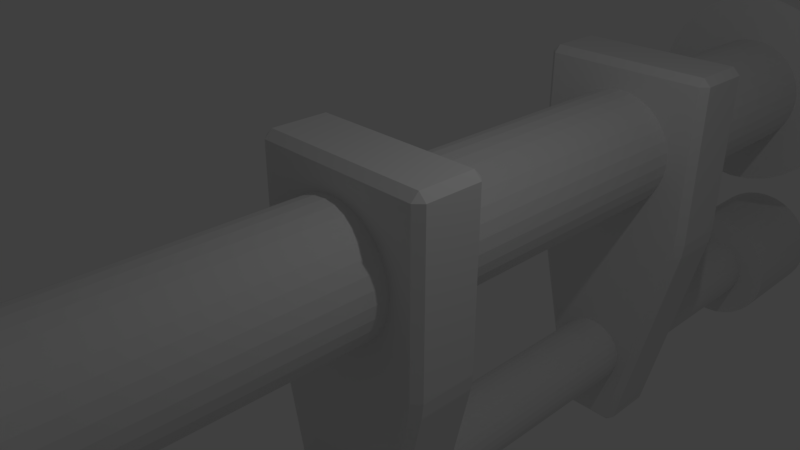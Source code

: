 # Source: BigPipes1.blend  (saved by Blender 2.78.0; exported with 4.5.12 LTS)
import bpy
from mathutils import Matrix  # noqa: F401  (used for matrix-valued properties, if any)

bpy.ops.wm.read_factory_settings(use_empty=True)
scene = bpy.context.scene
scene.name = 'Scene'

# ---- collections
col_collection_1 = bpy.data.collections.new('Collection 1'); scene.collection.children.link(col_collection_1)

# ---- materials (node trees are filled in below, after node groups)
mat_chrome = bpy.data.materials.new('chrome')
mat_chrome.alpha_threshold = 0.0
mat_chrome.use_transparent_shadow = False
mat_chrome.roughness = 0.5
mat_chrome.line_color = (0.0, 0.0, 0.0, 1.0)
mat_dark_metal = bpy.data.materials.new('dark_metal')
mat_dark_metal.alpha_threshold = 0.0
mat_dark_metal.use_transparent_shadow = False
mat_dark_metal.roughness = 0.5
mat_concrete = bpy.data.materials.new('concrete')
mat_concrete.alpha_threshold = 0.0
mat_concrete.use_transparent_shadow = False
mat_concrete.roughness = 0.5

# ---- material node trees

# ---- world
world_world = bpy.data.worlds.new('World'); scene.world = world_world
world_world.color = (0.05088, 0.05088, 0.05088)
world_world.use_sun_shadow = False
world_world.sun_shadow_jitter_overblur = 0.0
world_world.cycles.sampling_method = 'MANUAL'

# ---- cameras
cam_camera = bpy.data.cameras.new('Camera')
cam_camera.clip_end = 100.0
cam_camera.lens = 35.0
cam_camera.sensor_width = 32.0
cam_camera.sensor_height = 18.0
cam_camera.ortho_scale = 7.314
cam_camera.dof.focus_distance = 0.0
cam_camera.dof.aperture_fstop = 128.0

# ---- lights
light_lamp = bpy.data.lights.new('Lamp', 'POINT')
light_lamp.transmission_factor = 0.0
light_lamp.cutoff_distance = 30.0
light_lamp.energy = 100.0
light_lamp.shadow_buffer_clip_start = 1.001
light_lamp.shadow_soft_size = 0.1
light_lamp.shadow_maximum_resolution = 0.006
light_lamp.use_absolute_resolution = True

# ---- meshes
me_cube = bpy.data.meshes.new('Cube')
me_cube.from_pydata([(0.9239, 10.0, -0.3827), (0.9239, -10.0, -0.3827), (0.8315, 10.0, -0.5556), (0.8315, -10.0, -0.5556), (0.7071, 10.0, -0.7071), (0.7071, -10.0, -0.7071), (0.5556, 10.0, -0.8315), (0.5556, -10.0, -0.8315), (0.3827, 10.0, -0.9239), (0.3827, -10.0, -0.9239), (0.1951, 10.0, -0.9808), (0.1951, -10.0, -0.9808), (0.0, 10.0, -1.0), (0.0, -10.0, -1.0), (0.9808, -10.0, -0.1951), (0.9808, 10.0, -0.1951), (1.0, -10.0, 2.384e-07), (1.0, 10.0, 1.788e-07), (0.9808, -10.0, 0.1951), (0.9808, 10.0, 0.1951), (0.9239, -10.0, 0.3827), (0.9239, 10.0, 0.3827), (0.8315, -10.0, 0.5556), (0.8315, 10.0, 0.5556), (0.7071, -10.0, 0.7071), (0.7071, 10.0, 0.7071), (0.5556, -10.0, 0.8315), (0.5556, 10.0, 0.8315), (0.3827, -10.0, 0.9239), (0.3827, 10.0, 0.9239), (0.1951, -10.0, 0.9808), (0.1951, 10.0, 0.9808), (-3.258e-07, -10.0, 1.0), (-3.258e-07, 10.0, 1.0), (-0.1951, -10.0, 0.9808), (-0.1951, 10.0, 0.9808), (-0.3827, -10.0, 0.9239), (-0.3827, 10.0, 0.9239), (-0.5556, -10.0, 0.8315), (-0.5556, 10.0, 0.8315), (-0.7071, -10.0, 0.7071), (-0.7071, 10.0, 0.7071), (-0.8315, -10.0, 0.5556), (-0.8315, 10.0, 0.5556), (-0.9239, -10.0, 0.3827), (-0.9239, 10.0, 0.3827), (-0.9808, -10.0, 0.1951), (-0.9808, 10.0, 0.1951), (-1.0, -10.0, -6.557e-07), (-1.0, 10.0, -7.153e-07), (-0.9808, -10.0, -0.1951), (-0.9808, 10.0, -0.1951), (-0.9239, -10.0, -0.3827), (-0.9239, 10.0, -0.3827), (-0.8315, -10.0, -0.5556), (-0.8315, 10.0, -0.5556), (-0.7071, -10.0, -0.7071), (-0.7071, 10.0, -0.7071), (-0.5556, -10.0, -0.8315), (-0.5556, 10.0, -0.8315), (-0.3827, -10.0, -0.9239), (-0.3827, 10.0, -0.9239), (-0.1951, -10.0, -0.9808), (-0.1951, 10.0, -0.9808), (1.698, -10.0, 0.7035), (1.528, -10.0, 1.021), (1.3, -10.0, 1.3), (1.021, -10.0, 1.528), (0.7035, -10.0, 1.698), (0.3586, -10.0, 1.803), (-7.417e-08, -10.0, 1.838), (1.803, -10.0, 0.3586), (1.838, -10.0, -4.266e-07), (1.803, -10.0, -0.3586), (1.698, -10.0, -0.7035), (1.528, -10.0, -1.021), (1.3, -10.0, -1.3), (1.021, -10.0, -1.528), (0.7035, -10.0, -1.698), (0.3586, -10.0, -1.803), (-6.732e-07, -10.0, -1.838), (-0.3586, -10.0, -1.803), (-0.7035, -10.0, -1.698), (-1.021, -10.0, -1.528), (-1.3, -10.0, -1.3), (-1.528, -10.0, -1.021), (-1.698, -10.0, -0.7035), (-1.803, -10.0, -0.3586), (-1.838, -10.0, 1.217e-06), (-1.803, -10.0, 0.3586), (-1.698, -10.0, 0.7035), (-1.528, -10.0, 1.021), (-1.3, -10.0, 1.3), (-1.021, -10.0, 1.528), (-0.7035, -10.0, 1.698), (-0.3586, -10.0, 1.803), (1.698, -12.0, 0.7035), (1.528, -12.0, 1.021), (1.3, -12.0, 1.3), (1.021, -12.0, 1.528), (0.7035, -12.0, 1.698), (0.3586, -12.0, 1.803), (1.466e-08, -12.0, 1.838), (1.803, -12.0, 0.3586), (1.838, -12.0, 7.061e-08), (1.803, -12.0, -0.3586), (1.698, -12.0, -0.7035), (1.528, -12.0, -1.021), (1.3, -12.0, -1.3), (1.021, -12.0, -1.528), (0.7035, -12.0, -1.698), (0.3586, -12.0, -1.803), (-5.843e-07, -12.0, -1.838), (-0.3586, -12.0, -1.803), (-0.7035, -12.0, -1.698), (-1.021, -12.0, -1.528), (-1.3, -12.0, -1.3), (-1.528, -12.0, -1.021), (-1.698, -12.0, -0.7035), (-1.803, -12.0, -0.3586), (-1.838, -12.0, 1.714e-06), (-1.803, -12.0, 0.3586), (-1.698, -12.0, 0.7035), (-1.528, -12.0, 1.021), (-1.3, -12.0, 1.3), (-1.021, -12.0, 1.528), (-0.7035, -12.0, 1.698), (-0.3586, -12.0, 1.803), (1.698, 10.0, -0.7035), (1.528, 10.0, -1.021), (1.3, 10.0, -1.3), (1.021, 10.0, -1.528), (0.7035, 10.0, -1.698), (0.3586, 10.0, -1.803), (-7.417e-08, 10.0, -1.838), (1.803, 10.0, -0.3586), (1.838, 10.0, 1.077e-06), (1.803, 10.0, 0.3586), (1.698, 10.0, 0.7035), (1.528, 10.0, 1.021), (1.3, 10.0, 1.3), (1.021, 10.0, 1.528), (0.7035, 10.0, 1.698), (0.3586, 10.0, 1.803), (-6.732e-07, 10.0, 1.838), (-0.3586, 10.0, 1.803), (-0.7035, 10.0, 1.698), (-1.021, 10.0, 1.528), (-1.3, 10.0, 1.3), (-1.528, 10.0, 1.021), (-1.698, 10.0, 0.7035), (-1.803, 10.0, 0.3586), (-1.838, 10.0, -5.667e-07), (-1.803, 10.0, -0.3586), (-1.698, 10.0, -0.7035), (-1.528, 10.0, -1.021), (-1.3, 10.0, -1.3), (-1.021, 10.0, -1.528), (-0.7035, 10.0, -1.698), (-0.3586, 10.0, -1.803), (1.698, 12.0, -0.7035), (1.528, 12.0, -1.021), (1.3, 12.0, -1.3), (1.021, 12.0, -1.528), (0.7035, 12.0, -1.698), (0.3586, 12.0, -1.803), (1.466e-08, 12.0, -1.838), (1.803, 12.0, -0.3586), (1.838, 12.0, 2.776e-07), (1.803, 12.0, 0.3586), (1.698, 12.0, 0.7035), (1.528, 12.0, 1.021), (1.3, 12.0, 1.3), (1.021, 12.0, 1.528), (0.7035, 12.0, 1.698), (0.3586, 12.0, 1.803), (-5.843e-07, 12.0, 1.838), (-0.3586, 12.0, 1.803), (-0.7035, 12.0, 1.698), (-1.021, 12.0, 1.528), (-1.3, 12.0, 1.3), (-1.528, 12.0, 1.021), (-1.698, 12.0, 0.7035), (-1.803, 12.0, 0.3586), (-1.838, 12.0, -1.366e-06), (-1.803, 12.0, -0.3586), (-1.698, 12.0, -0.7035), (-1.528, 12.0, -1.021), (-1.3, 12.0, -1.3), (-1.021, 12.0, -1.528), (-0.7035, 12.0, -1.698), (-0.3586, 12.0, -1.803), (0.547, 10.0, -4.227), (0.547, -10.0, -4.227), (0.4923, 10.0, -4.329), (0.4923, -10.0, -4.329), (0.4187, 10.0, -4.419), (0.4187, -10.0, -4.419), (0.3289, 10.0, -4.492), (0.3289, -10.0, -4.492), (0.2266, 10.0, -4.547), (0.2266, -10.0, -4.547), (0.1155, 10.0, -4.581), (0.1155, -10.0, -4.581), (6.655e-08, 10.0, -4.592), (6.655e-08, -10.0, -4.592), (0.5807, -10.0, -4.116), (0.5807, 10.0, -4.116), (0.5921, -10.0, -4.0), (0.5921, 10.0, -4.0), (0.5807, -10.0, -3.884), (0.5807, 10.0, -3.884), (0.547, -10.0, -3.773), (0.547, 10.0, -3.773), (0.4923, -10.0, -3.671), (0.4923, 10.0, -3.671), (0.4187, -10.0, -3.581), (0.4187, 10.0, -3.581), (0.3289, -10.0, -3.508), (0.3289, 10.0, -3.508), (0.2266, -10.0, -3.453), (0.2266, 10.0, -3.453), (0.1155, -10.0, -3.419), (0.1155, 10.0, -3.419), (-1.264e-07, -10.0, -3.408), (-1.264e-07, 10.0, -3.408), (-0.1155, -10.0, -3.419), (-0.1155, 10.0, -3.419), (-0.2266, -10.0, -3.453), (-0.2266, 10.0, -3.453), (-0.3289, -10.0, -3.508), (-0.3289, 10.0, -3.508), (-0.4187, -10.0, -3.581), (-0.4187, 10.0, -3.581), (-0.4923, -10.0, -3.671), (-0.4923, 10.0, -3.671), (-0.547, -10.0, -3.773), (-0.547, 10.0, -3.773), (-0.5807, -10.0, -3.884), (-0.5807, 10.0, -3.884), (-0.5921, -10.0, -4.0), (-0.5921, 10.0, -4.0), (-0.5807, -10.0, -4.116), (-0.5807, 10.0, -4.116), (-0.547, -10.0, -4.227), (-0.547, 10.0, -4.227), (-0.4923, -10.0, -4.329), (-0.4923, 10.0, -4.329), (-0.4187, -10.0, -4.419), (-0.4187, 10.0, -4.419), (-0.3289, -10.0, -4.492), (-0.3289, 10.0, -4.492), (-0.2266, -10.0, -4.547), (-0.2266, 10.0, -4.547), (-0.1155, -10.0, -4.581), (-0.1155, 10.0, -4.581), (1.006, -10.0, -3.583), (0.905, -10.0, -3.395), (0.7696, -10.0, -3.23), (0.6047, -10.0, -3.095), (0.4165, -10.0, -2.994), (0.2123, -10.0, -2.932), (2.263e-08, -10.0, -2.912), (1.068, -10.0, -3.788), (1.088, -10.0, -4.0), (1.068, -10.0, -4.212), (1.006, -10.0, -4.417), (0.905, -10.0, -4.605), (0.7696, -10.0, -4.77), (0.6047, -10.0, -4.905), (0.4165, -10.0, -5.006), (0.2123, -10.0, -5.068), (-3.32e-07, -10.0, -5.088), (-0.2123, -10.0, -5.068), (-0.4165, -10.0, -5.006), (-0.6047, -10.0, -4.905), (-0.7696, -10.0, -4.77), (-0.905, -10.0, -4.605), (-1.006, -10.0, -4.417), (-1.068, -10.0, -4.212), (-1.088, -10.0, -4.0), (-1.068, -10.0, -3.788), (-1.006, -10.0, -3.583), (-0.905, -10.0, -3.395), (-0.7696, -10.0, -3.23), (-0.6047, -10.0, -3.095), (-0.4165, -10.0, -2.994), (-0.2123, -10.0, -2.932), (1.006, -12.0, -3.583), (0.905, -12.0, -3.395), (0.7696, -12.0, -3.23), (0.6047, -12.0, -3.095), (0.4165, -12.0, -2.994), (0.2123, -12.0, -2.932), (7.523e-08, -12.0, -2.912), (1.068, -12.0, -3.788), (1.088, -12.0, -4.0), (1.068, -12.0, -4.212), (1.006, -12.0, -4.417), (0.905, -12.0, -4.605), (0.7696, -12.0, -4.77), (0.6047, -12.0, -4.905), (0.4165, -12.0, -5.006), (0.2123, -12.0, -5.068), (-2.794e-07, -12.0, -5.088), (-0.2123, -12.0, -5.068), (-0.4165, -12.0, -5.006), (-0.6047, -12.0, -4.905), (-0.7696, -12.0, -4.77), (-0.905, -12.0, -4.605), (-1.006, -12.0, -4.417), (-1.068, -12.0, -4.212), (-1.088, -12.0, -4.0), (-1.068, -12.0, -3.788), (-1.006, -12.0, -3.583), (-0.905, -12.0, -3.395), (-0.7696, -12.0, -3.23), (-0.6047, -12.0, -3.095), (-0.4165, -12.0, -2.994), (-0.2123, -12.0, -2.932), (1.006, 10.0, -4.417), (0.905, 10.0, -4.605), (0.7696, 10.0, -4.77), (0.6047, 10.0, -4.905), (0.4165, 10.0, -5.006), (0.2123, 10.0, -5.068), (2.263e-08, 10.0, -5.088), (1.068, 10.0, -4.212), (1.088, 10.0, -4.0), (1.068, 10.0, -3.788), (1.006, 10.0, -3.583), (0.905, 10.0, -3.395), (0.7696, 10.0, -3.23), (0.6047, 10.0, -3.095), (0.4165, 10.0, -2.994), (0.2123, 10.0, -2.932), (-3.32e-07, 10.0, -2.912), (-0.2123, 10.0, -2.932), (-0.4165, 10.0, -2.994), (-0.6047, 10.0, -3.095), (-0.7696, 10.0, -3.23), (-0.905, 10.0, -3.395), (-1.006, 10.0, -3.583), (-1.068, 10.0, -3.788), (-1.088, 10.0, -4.0), (-1.068, 10.0, -4.212), (-1.006, 10.0, -4.417), (-0.905, 10.0, -4.605), (-0.7696, 10.0, -4.77), (-0.6047, 10.0, -4.905), (-0.4165, 10.0, -5.006), (-0.2123, 10.0, -5.068), (1.006, 12.0, -4.417), (0.905, 12.0, -4.605), (0.7696, 12.0, -4.77), (0.6047, 12.0, -4.905), (0.4165, 12.0, -5.006), (0.2123, 12.0, -5.068), (7.523e-08, 12.0, -5.088), (1.068, 12.0, -4.212), (1.088, 12.0, -4.0), (1.068, 12.0, -3.788), (1.006, 12.0, -3.583), (0.905, 12.0, -3.395), (0.7696, 12.0, -3.23), (0.6047, 12.0, -3.095), (0.4165, 12.0, -2.994), (0.2123, 12.0, -2.932), (-2.794e-07, 12.0, -2.912), (-0.2123, 12.0, -2.932), (-0.4165, 12.0, -2.994), (-0.6047, 12.0, -3.095), (-0.7696, 12.0, -3.23), (-0.905, 12.0, -3.395), (-1.006, 12.0, -3.583), (-1.068, 12.0, -3.788), (-1.088, 12.0, -4.0), (-1.068, 12.0, -4.212), (-1.006, 12.0, -4.417), (-0.905, 12.0, -4.605), (-0.7696, 12.0, -4.77), (-0.6047, 12.0, -4.905), (-0.4165, 12.0, -5.006), (-0.2123, 12.0, -5.068), (0.0, 0.0, 0.0), (1.439, 5.555, -1.582), (1.315, 5.435, -1.585), (1.465, 5.555, 1.345), (1.345, 5.435, 1.345), (1.345, 5.555, 1.465), (1.465, 6.445, -1.345), (1.345, 6.565, -1.345), (1.315, 6.565, -1.585), (1.439, 6.445, -1.582), (1.345, 6.565, 1.345), (1.465, 6.445, 1.345), (1.345, 6.445, 1.465), (1.345, 0.4449, 1.465), (1.465, 0.4449, 1.345), (1.345, 0.5649, 1.345), (1.439, 0.4449, -1.582), (1.315, 0.5649, -1.585), (1.345, 0.5649, -1.345), (1.465, 0.4449, -1.345), (1.345, -0.4449, 1.465), (1.345, -0.5649, 1.345), (1.465, -0.4449, 1.345), (1.315, -0.5649, -1.585), (1.439, -0.4449, -1.582), (1.465, -0.4449, -1.345), (1.345, -0.5649, -1.345), (-1.345, 0.4449, 1.465), (-1.345, 0.5649, 1.345), (-1.465, 0.4449, 1.345), (-1.315, 0.5649, -1.585), (-1.439, 0.4449, -1.582), (-1.465, 0.4449, -1.345), (-1.345, 0.5649, -1.345), (-1.345, -0.5649, 1.345), (-1.345, -0.4449, 1.465), (-1.465, -0.4449, 1.345), (-1.315, -0.5649, -1.585), (-1.345, -0.5649, -1.345), (-1.465, -0.4449, -1.345), (-1.439, -0.4449, -1.582), (0.5991, 0.4449, -5.348), (0.453, 0.4449, -5.465), (0.4768, 0.5649, -5.345), (0.4768, -0.5649, -5.345), (0.453, -0.4449, -5.465), (0.5991, -0.4449, -5.348), (-0.4768, 0.5649, -5.345), (-0.453, 0.4449, -5.465), (-0.5991, 0.4449, -5.348), (-0.4768, -0.5649, -5.345), (-0.5991, -0.4449, -5.348), (-0.453, -0.4449, -5.465), (1.465, 5.555, -1.345), (1.345, 5.435, -1.345), (-1.345, 6.445, 1.465), (-1.345, 6.565, 1.345), (-1.465, 6.445, 1.345), (-1.315, 6.565, -1.585), (-1.439, 6.445, -1.582), (-1.465, 6.445, -1.345), (-1.345, 6.565, -1.345), (-1.345, 5.435, 1.345), (-1.345, 5.555, 1.465), (-1.465, 5.555, 1.345), (-1.315, 5.435, -1.585), (-1.345, 5.435, -1.345), (-1.465, 5.555, -1.345), (-1.439, 5.555, -1.582), (0.5991, 6.445, -5.348), (0.453, 6.445, -5.465), (0.4768, 6.565, -5.345), (0.4768, 5.435, -5.345), (0.453, 5.555, -5.465), (0.5991, 5.555, -5.348), (-0.4768, 6.565, -5.345), (-0.453, 6.445, -5.465), (-0.5991, 6.445, -5.348), (-0.4768, 5.435, -5.345), (-0.5991, 5.555, -5.348), (-0.453, 5.555, -5.465), (1.439, -6.445, -1.582), (1.315, -6.565, -1.585), (1.465, -6.445, 1.345), (1.345, -6.565, 1.345), (1.345, -6.445, 1.465), (1.465, -5.555, -1.345), (1.345, -5.435, -1.345), (1.315, -5.435, -1.585), (1.439, -5.555, -1.582), (1.345, -5.435, 1.345), (1.465, -5.555, 1.345), (1.345, -5.555, 1.465), (1.465, -6.445, -1.345), (1.345, -6.565, -1.345), (-1.345, -5.555, 1.465), (-1.345, -5.435, 1.345), (-1.465, -5.555, 1.345), (-1.315, -5.435, -1.585), (-1.439, -5.555, -1.582), (-1.465, -5.555, -1.345), (-1.345, -5.435, -1.345), (-1.345, -6.565, 1.345), (-1.345, -6.445, 1.465), (-1.465, -6.445, 1.345), (-1.315, -6.565, -1.585), (-1.345, -6.565, -1.345), (-1.465, -6.445, -1.345), (-1.439, -6.445, -1.582), (0.5991, -5.555, -5.348), (0.453, -5.555, -5.465), (0.4768, -5.435, -5.345), (0.4768, -6.565, -5.345), (0.453, -6.445, -5.465), (0.5991, -6.445, -5.348), (-0.4768, -5.435, -5.345), (-0.453, -5.555, -5.465), (-0.5991, -5.555, -5.348), (-0.4768, -6.565, -5.345), (-0.5991, -6.445, -5.348), (-0.453, -6.445, -5.465)], [], [(7, 6, 4, 5), (9, 8, 6, 7), (11, 10, 8, 9), (13, 12, 10, 11), (5, 4, 2, 3), (3, 2, 0, 1), (1, 0, 15, 14), (14, 15, 17, 16), (16, 17, 19, 18), (18, 19, 21, 20), (20, 21, 23, 22), (22, 23, 25, 24), (24, 25, 27, 26), (26, 27, 29, 28), (28, 29, 31, 30), (30, 31, 33, 32), (32, 33, 35, 34), (34, 35, 37, 36), (36, 37, 39, 38), (38, 39, 41, 40), (40, 41, 43, 42), (42, 43, 45, 44), (44, 45, 47, 46), (46, 47, 49, 48), (48, 49, 51, 50), (50, 51, 53, 52), (52, 53, 55, 54), (54, 55, 57, 56), (56, 57, 59, 58), (58, 59, 61, 60), (9, 7, 5, 3, 1, 14, 16, 18, 20, 22, 24, 26, 28, 30, 32, 34, 36, 38, 40, 42, 44, 46, 48, 50, 52, 54, 56, 58, 60, 62, 13, 11), (60, 61, 63, 62), (62, 63, 12, 13), (4, 6, 8, 10, 12, 63, 61, 59, 57, 55, 53, 51, 49, 47, 45, 43, 41, 39, 37, 35, 33, 31, 29, 27, 25, 23, 21, 19, 17, 15, 0, 2), (68, 67, 66, 65, 64, 71, 72, 73, 74, 75, 76, 77, 78, 79, 80, 81, 82, 83, 84, 85, 86, 87, 88, 89, 90, 91, 92, 93, 94, 95, 70, 69), (100, 101, 102, 127, 126, 125, 124, 123, 122, 121, 120, 119, 118, 117, 116, 115, 114, 113, 112, 111, 110, 109, 108, 107, 106, 105, 104, 103, 96, 97, 98, 99), (83, 115, 116, 84), (64, 96, 103, 71), (84, 116, 117, 85), (71, 103, 104, 72), (85, 117, 118, 86), (72, 104, 105, 73), (86, 118, 119, 87), (73, 105, 106, 74), (87, 119, 120, 88), (74, 106, 107, 75), (88, 120, 121, 89), (75, 107, 108, 76), (89, 121, 122, 90), (76, 108, 109, 77), (90, 122, 123, 91), (77, 109, 110, 78), (67, 99, 98, 66), (91, 123, 124, 92), (78, 110, 111, 79), (68, 100, 99, 67), (92, 124, 125, 93), (79, 111, 112, 80), (69, 101, 100, 68), (93, 125, 126, 94), (80, 112, 113, 81), (70, 102, 101, 69), (94, 126, 127, 95), (81, 113, 114, 82), (66, 98, 97, 65), (95, 127, 102, 70), (82, 114, 115, 83), (65, 97, 96, 64), (132, 131, 130, 129, 128, 135, 136, 137, 138, 139, 140, 141, 142, 143, 144, 145, 146, 147, 148, 149, 150, 151, 152, 153, 154, 155, 156, 157, 158, 159, 134, 133), (164, 165, 166, 191, 190, 189, 188, 187, 186, 185, 184, 183, 182, 181, 180, 179, 178, 177, 176, 175, 174, 173, 172, 171, 170, 169, 168, 167, 160, 161, 162, 163), (147, 179, 180, 148), (128, 160, 167, 135), (148, 180, 181, 149), (135, 167, 168, 136), (149, 181, 182, 150), (136, 168, 169, 137), (150, 182, 183, 151), (137, 169, 170, 138), (151, 183, 184, 152), (138, 170, 171, 139), (152, 184, 185, 153), (139, 171, 172, 140), (153, 185, 186, 154), (140, 172, 173, 141), (154, 186, 187, 155), (141, 173, 174, 142), (131, 163, 162, 130), (155, 187, 188, 156), (142, 174, 175, 143), (132, 164, 163, 131), (156, 188, 189, 157), (143, 175, 176, 144), (133, 165, 164, 132), (157, 189, 190, 158), (144, 176, 177, 145), (134, 166, 165, 133), (158, 190, 191, 159), (145, 177, 178, 146), (130, 162, 161, 129), (159, 191, 166, 134), (146, 178, 179, 147), (129, 161, 160, 128), (199, 198, 196, 197), (201, 200, 198, 199), (203, 202, 200, 201), (205, 204, 202, 203), (197, 196, 194, 195), (195, 194, 192, 193), (193, 192, 207, 206), (206, 207, 209, 208), (208, 209, 211, 210), (210, 211, 213, 212), (212, 213, 215, 214), (214, 215, 217, 216), (216, 217, 219, 218), (218, 219, 221, 220), (220, 221, 223, 222), (222, 223, 225, 224), (224, 225, 227, 226), (226, 227, 229, 228), (228, 229, 231, 230), (230, 231, 233, 232), (232, 233, 235, 234), (234, 235, 237, 236), (236, 237, 239, 238), (238, 239, 241, 240), (240, 241, 243, 242), (242, 243, 245, 244), (244, 245, 247, 246), (246, 247, 249, 248), (248, 249, 251, 250), (250, 251, 253, 252), (201, 199, 197, 195, 193, 206, 208, 210, 212, 214, 216, 218, 220, 222, 224, 226, 228, 230, 232, 234, 236, 238, 240, 242, 244, 246, 248, 250, 252, 254, 205, 203), (252, 253, 255, 254), (254, 255, 204, 205), (196, 198, 200, 202, 204, 255, 253, 251, 249, 247, 245, 243, 241, 239, 237, 235, 233, 231, 229, 227, 225, 223, 221, 219, 217, 215, 213, 211, 209, 207, 192, 194), (260, 259, 258, 257, 256, 263, 264, 265, 266, 267, 268, 269, 270, 271, 272, 273, 274, 275, 276, 277, 278, 279, 280, 281, 282, 283, 284, 285, 286, 287, 262, 261), (292, 293, 294, 319, 318, 317, 316, 315, 314, 313, 312, 311, 310, 309, 308, 307, 306, 305, 304, 303, 302, 301, 300, 299, 298, 297, 296, 295, 288, 289, 290, 291), (275, 307, 308, 276), (256, 288, 295, 263), (276, 308, 309, 277), (263, 295, 296, 264), (277, 309, 310, 278), (264, 296, 297, 265), (278, 310, 311, 279), (265, 297, 298, 266), (279, 311, 312, 280), (266, 298, 299, 267), (280, 312, 313, 281), (267, 299, 300, 268), (281, 313, 314, 282), (268, 300, 301, 269), (282, 314, 315, 283), (269, 301, 302, 270), (259, 291, 290, 258), (283, 315, 316, 284), (270, 302, 303, 271), (260, 292, 291, 259), (284, 316, 317, 285), (271, 303, 304, 272), (261, 293, 292, 260), (285, 317, 318, 286), (272, 304, 305, 273), (262, 294, 293, 261), (286, 318, 319, 287), (273, 305, 306, 274), (258, 290, 289, 257), (287, 319, 294, 262), (274, 306, 307, 275), (257, 289, 288, 256), (324, 323, 322, 321, 320, 327, 328, 329, 330, 331, 332, 333, 334, 335, 336, 337, 338, 339, 340, 341, 342, 343, 344, 345, 346, 347, 348, 349, 350, 351, 326, 325), (356, 357, 358, 383, 382, 381, 380, 379, 378, 377, 376, 375, 374, 373, 372, 371, 370, 369, 368, 367, 366, 365, 364, 363, 362, 361, 360, 359, 352, 353, 354, 355), (339, 371, 372, 340), (320, 352, 359, 327), (340, 372, 373, 341), (327, 359, 360, 328), (341, 373, 374, 342), (328, 360, 361, 329), (342, 374, 375, 343), (329, 361, 362, 330), (343, 375, 376, 344), (330, 362, 363, 331), (344, 376, 377, 345), (331, 363, 364, 332), (345, 377, 378, 346), (332, 364, 365, 333), (346, 378, 379, 347), (333, 365, 366, 334), (323, 355, 354, 322), (347, 379, 380, 348), (334, 366, 367, 335), (324, 356, 355, 323), (348, 380, 381, 349), (335, 367, 368, 336), (325, 357, 356, 324), (349, 381, 382, 350), (336, 368, 369, 337), (326, 358, 357, 325), (350, 382, 383, 351), (337, 369, 370, 338), (322, 354, 353, 321), (351, 383, 358, 326), (338, 370, 371, 339), (321, 353, 352, 320), (424, 415, 433, 435), (397, 411, 419, 404), (417, 412, 399, 402), (407, 421, 434, 428), (410, 405, 418, 422), (400, 408, 430, 425), (396, 395, 394), (423, 420, 413, 416), (414, 401, 427, 431), (432, 426, 429, 436), (397, 398, 399), (400, 401, 402, 403), (404, 405, 406), (407, 408, 409, 410), (411, 412, 413), (414, 415, 416, 417), (418, 419, 420), (421, 422, 423, 424), (425, 426, 427), (428, 429, 430), (431, 432, 433), (434, 435, 436), (404, 419, 418, 405), (421, 407, 410, 422), (405, 410, 409, 406), (397, 404, 406, 398), (408, 400, 403, 409), (398, 403, 402, 399), (411, 397, 399, 412), (401, 414, 417, 402), (412, 417, 416, 413), (419, 411, 413, 420), (422, 418, 420, 423), (415, 424, 423, 416), (436, 429, 428, 434), (429, 426, 425, 430), (426, 432, 431, 427), (432, 436, 435, 433), (400, 425, 427, 401), (433, 415, 414, 431), (424, 435, 434, 421), (430, 408, 407, 428), (403, 398, 406, 409), (393, 392, 391, 390), (389, 388, 387), (386, 385, 437, 438), (439, 440, 441), (442, 443, 444, 445), (446, 447, 448), (449, 450, 451, 452), (453, 454, 455), (456, 457, 458), (459, 460, 461), (462, 463, 464), (389, 447, 446, 388), (449, 386, 438, 450), (388, 438, 437, 387), (396, 389, 387, 395), (385, 393, 390, 437), (395, 390, 391, 394), (439, 396, 394, 440), (392, 442, 445, 391), (440, 445, 444, 441), (447, 439, 441, 448), (450, 446, 448, 451), (443, 452, 451, 444), (464, 457, 456, 462), (457, 454, 453, 458), (454, 460, 459, 455), (460, 464, 463, 461), (393, 453, 455, 392), (461, 443, 442, 459), (452, 463, 462, 449), (458, 385, 386, 456), (476, 475, 474), (473, 472, 471, 470), (469, 468, 467), (466, 465, 477, 478), (479, 480, 481), (482, 483, 484, 485), (486, 487, 488), (489, 490, 491, 492), (493, 494, 495), (496, 497, 498), (499, 500, 501), (502, 503, 504), (469, 487, 486, 468), (489, 466, 478, 490), (468, 478, 477, 467), (476, 469, 467, 475), (465, 473, 470, 477), (475, 470, 471, 474), (479, 476, 474, 480), (472, 482, 485, 471), (480, 485, 484, 481), (487, 479, 481, 488), (490, 486, 488, 491), (483, 492, 491, 484), (504, 497, 496, 502), (497, 494, 493, 498), (494, 500, 499, 495), (500, 504, 503, 501), (473, 493, 495, 472), (501, 483, 482, 499), (492, 503, 502, 489), (498, 465, 466, 496), (469, 476, 479, 487), (486, 490, 478, 468), (489, 502, 496, 466), (477, 470, 475, 467), (465, 498, 493, 473), (471, 485, 480, 474), (472, 495, 499, 482), (484, 491, 488, 481), (483, 501, 503, 492), (504, 500, 494, 497), (389, 396, 439, 447), (446, 450, 438, 388), (449, 462, 456, 386), (437, 390, 395, 387), (385, 458, 453, 393), (391, 445, 440, 394), (392, 455, 459, 442), (444, 451, 448, 441), (443, 461, 463, 452), (464, 460, 454, 457)])
me_cube.polygons.foreach_set('material_index', [1, 1, 1, 1, 1, 1, 1, 1, 1, 1, 1, 1, 1, 1, 1, 1, 1, 1, 1, 1, 1, 1, 1, 1, 1, 1, 1, 1, 1, 1, 1, 1, 1, 1, 0, 0, 0, 0, 0, 0, 0, 0, 0, 0, 0, 0, 0, 0, 0, 0, 0, 0, 0, 0, 0, 0, 0, 0, 0, 0, 0, 0, 0, 0, 0, 0, 0, 0, 0, 0, 0, 0, 0, 0, 0, 0, 0, 0, 0, 0, 0, 0, 0, 0, 0, 0, 0, 0, 0, 0, 0, 0, 0, 0, 0, 0, 0, 0, 0, 0, 0, 0, 1, 1, 1, 1, 1, 1, 1, 1, 1, 1, 1, 1, 1, 1, 1, 1, 1, 1, 1, 1, 1, 1, 1, 1, 1, 1, 1, 1, 1, 1, 1, 1, 1, 1, 0, 0, 0, 0, 0, 0, 0, 0, 0, 0, 0, 0, 0, 0, 0, 0, 0, 0, 0, 0, 0, 0, 0, 0, 0, 0, 0, 0, 0, 0, 0, 0, 0, 0, 0, 0, 0, 0, 0, 0, 0, 0, 0, 0, 0, 0, 0, 0, 0, 0, 0, 0, 0, 0, 0, 0, 0, 0, 0, 0, 0, 0, 0, 0, 0, 0, 0, 0, 2, 2, 2, 2, 2, 2, 2, 2, 2, 2, 2, 2, 2, 2, 2, 2, 2, 2, 2, 2, 2, 2, 2, 2, 2, 2, 2, 2, 2, 2, 2, 2, 2, 2, 2, 2, 2, 2, 2, 2, 2, 2, 2, 2, 2, 2, 2, 2, 2, 2, 2, 2, 2, 2, 2, 2, 2, 2, 2, 2, 2, 2, 2, 2, 2, 2, 2, 2, 2, 2, 2, 2, 2, 2, 2, 2, 2, 2, 2, 2, 2, 2, 2, 2, 2, 2, 2, 2, 2, 2, 2, 2, 2, 2, 2, 2, 2, 2, 2, 2, 2, 2, 2, 2, 2, 2, 2, 2, 2, 2, 2, 2, 2, 2, 2, 2, 2, 2, 2, 2, 2, 2, 2, 2, 2, 2])
_uv = me_cube.uv_layers.new(name='UVMap')
_uv.uv.foreach_set('vector', [0.0, 0.0, 1.0, 0.0, 1.0, 1.0, 0.0, 1.0, 0.0, 0.0, 1.0, 0.0, 1.0, 1.0, 0.0, 1.0, 0.0, 0.0, 1.0, 0.0, 1.0, 1.0, 0.0, 1.0, 0.0, 0.0, 1.0, 0.0, 1.0, 1.0, 0.0, 1.0, 0.0, 0.0, 1.0, 0.0, 1.0, 1.0, 0.0, 1.0, 0.0, 0.0, 1.0, 0.0, 1.0, 1.0, 0.0, 1.0, 0.0, 0.0, 1.0, 0.0, 1.0, 1.0, 0.0, 1.0, 0.0, 0.0, 1.0, 0.0, 1.0, 1.0, 0.0, 1.0, 0.0, 0.0, 1.0, 0.0, 1.0, 1.0, 0.0, 1.0, 0.0, 0.0, 1.0, 0.0, 1.0, 1.0, 0.0, 1.0, 0.0, 0.0, 1.0, 0.0, 1.0, 1.0, 0.0, 1.0, 0.0, 0.0, 1.0, 0.0, 1.0, 1.0, 0.0, 1.0, 0.0, 0.0, 1.0, 0.0, 1.0, 1.0, 0.0, 1.0, 0.0, 0.0, 1.0, 0.0, 1.0, 1.0, 0.0, 1.0, 0.0, 0.0, 1.0, 0.0, 1.0, 1.0, 0.0, 1.0, 0.0, 0.0, 1.0, 0.0, 1.0, 1.0, 0.0, 1.0, 0.0, 0.0, 1.0, 0.0, 1.0, 1.0, 0.0, 1.0, 0.0, 0.0, 1.0, 0.0, 1.0, 1.0, 0.0, 1.0, 0.0, 0.0, 1.0, 0.0, 1.0, 1.0, 0.0, 1.0, 0.0, 0.0, 1.0, 0.0, 1.0, 1.0, 0.0, 1.0, 0.0, 0.0, 1.0, 0.0, 1.0, 1.0, 0.0, 1.0, 0.0, 0.0, 1.0, 0.0, 1.0, 1.0, 0.0, 1.0, 0.0, 0.0, 1.0, 0.0, 1.0, 1.0, 0.0, 1.0, 0.0, 0.0, 1.0, 0.0, 1.0, 1.0, 0.0, 1.0, 0.0, 0.0, 1.0, 0.0, 1.0, 1.0, 0.0, 1.0, 0.0, 0.0, 1.0, 0.0, 1.0, 1.0, 0.0, 1.0, 0.0, 0.0, 1.0, 0.0, 1.0, 1.0, 0.0, 1.0, 0.0, 0.0, 1.0, 0.0, 1.0, 1.0, 0.0, 1.0, 0.0, 0.0, 1.0, 0.0, 1.0, 1.0, 0.0, 1.0, 0.0, 0.0, 1.0, 0.0, 1.0, 1.0, 0.0, 1.0, 0.5, 1.0, 0.5975, 0.9904, 0.6913, 0.9619, 0.7778, 0.9157, 0.8536, 0.8536, 0.9157, 0.7778, 0.9619, 0.6913, 0.9904, 0.5975, 1.0, 0.5, 0.9904, 0.4025, 0.9619, 0.3087, 0.9157, 0.2222, 0.8536, 0.1464, 0.7778, 0.08427, 0.6913, 0.03806, 0.5975, 0.009607, 0.5, 0.0, 0.4025, 0.009607, 0.3087, 0.03806, 0.2222, 0.08427, 0.1464, 0.1464, 0.08426, 0.2222, 0.03806, 0.3087, 0.009607, 0.4025, 0.0, 0.5, 0.009607, 0.5975, 0.03806, 0.6913, 0.08427, 0.7778, 0.1464, 0.8536, 0.2222, 0.9157, 0.3087, 0.9619, 0.4025, 0.9904, 0.0, 0.0, 1.0, 0.0, 1.0, 1.0, 0.0, 1.0, 0.0, 0.0, 1.0, 0.0, 1.0, 1.0, 0.0, 1.0, 0.5, 1.0, 0.5975, 0.9904, 0.6913, 0.9619, 0.7778, 0.9157, 0.8536, 0.8536, 0.9157, 0.7778, 0.9619, 0.6913, 0.9904, 0.5975, 1.0, 0.5, 0.9904, 0.4025, 0.9619, 0.3087, 0.9157, 0.2222, 0.8536, 0.1464, 0.7778, 0.08427, 0.6913, 0.03806, 0.5975, 0.009607, 0.5, 0.0, 0.4025, 0.009607, 0.3087, 0.03806, 0.2222, 0.08427, 0.1464, 0.1464, 0.08426, 0.2222, 0.03806, 0.3087, 0.009607, 0.4025, 0.0, 0.5, 0.009607, 0.5975, 0.03806, 0.6913, 0.08427, 0.7778, 0.1464, 0.8536, 0.2222, 0.9157, 0.3087, 0.9619, 0.4025, 0.9904, 0.5, 1.0, 0.5975, 0.9904, 0.6913, 0.9619, 0.7778, 0.9157, 0.8536, 0.8536, 0.9157, 0.7778, 0.9619, 0.6913, 0.9904, 0.5975, 1.0, 0.5, 0.9904, 0.4025, 0.9619, 0.3087, 0.9157, 0.2222, 0.8536, 0.1464, 0.7778, 0.08427, 0.6913, 0.03806, 0.5975, 0.009607, 0.5, 0.0, 0.4025, 0.009607, 0.3087, 0.03806, 0.2222, 0.08427, 0.1464, 0.1464, 0.08426, 0.2222, 0.03806, 0.3087, 0.009607, 0.4025, 0.0, 0.5, 0.009607, 0.5975, 0.03806, 0.6913, 0.08427, 0.7778, 0.1464, 0.8536, 0.2222, 0.9157, 0.3087, 0.9619, 0.4025, 0.9904, 0.5, 1.0, 0.5975, 0.9904, 0.6913, 0.9619, 0.7778, 0.9157, 0.8536, 0.8536, 0.9157, 0.7778, 0.9619, 0.6913, 0.9904, 0.5975, 1.0, 0.5, 0.9904, 0.4025, 0.9619, 0.3087, 0.9157, 0.2222, 0.8536, 0.1464, 0.7778, 0.08427, 0.6913, 0.03806, 0.5975, 0.009607, 0.5, 0.0, 0.4025, 0.009607, 0.3087, 0.03806, 0.2222, 0.08427, 0.1464, 0.1464, 0.08426, 0.2222, 0.03806, 0.3087, 0.009607, 0.4025, 0.0, 0.5, 0.009607, 0.5975, 0.03806, 0.6913, 0.08427, 0.7778, 0.1464, 0.8536, 0.2222, 0.9157, 0.3087, 0.9619, 0.4025, 0.9904, 0.0, 0.0, 1.0, 0.0, 1.0, 1.0, 0.0, 1.0, 0.0, 0.0, 1.0, 0.0, 1.0, 1.0, 0.0, 1.0, 0.0, 0.0, 1.0, 0.0, 1.0, 1.0, 0.0, 1.0, 0.0, 0.0, 1.0, 0.0, 1.0, 1.0, 0.0, 1.0, 0.0, 0.0, 1.0, 0.0, 1.0, 1.0, 0.0, 1.0, 0.0, 0.0, 1.0, 0.0, 1.0, 1.0, 0.0, 1.0, 0.0, 0.0, 1.0, 0.0, 1.0, 1.0, 0.0, 1.0, 0.0, 0.0, 1.0, 0.0, 1.0, 1.0, 0.0, 1.0, 0.0, 0.0, 1.0, 0.0, 1.0, 1.0, 0.0, 1.0, 0.0, 0.0, 1.0, 0.0, 1.0, 1.0, 0.0, 1.0, 0.0, 0.0, 1.0, 0.0, 1.0, 1.0, 0.0, 1.0, 0.0, 0.0, 1.0, 0.0, 1.0, 1.0, 0.0, 1.0, 0.0, 0.0, 1.0, 0.0, 1.0, 1.0, 0.0, 1.0, 0.0, 0.0, 1.0, 0.0, 1.0, 1.0, 0.0, 1.0, 0.0, 0.0, 1.0, 0.0, 1.0, 1.0, 0.0, 1.0, 0.0, 0.0, 1.0, 0.0, 1.0, 1.0, 0.0, 1.0, 0.0, 0.0, 1.0, 0.0, 1.0, 1.0, 0.0, 1.0, 0.0, 0.0, 1.0, 0.0, 1.0, 1.0, 0.0, 1.0, 0.0, 0.0, 1.0, 0.0, 1.0, 1.0, 0.0, 1.0, 0.0, 0.0, 1.0, 0.0, 1.0, 1.0, 0.0, 1.0, 0.0, 0.0, 1.0, 0.0, 1.0, 1.0, 0.0, 1.0, 0.0, 0.0, 1.0, 0.0, 1.0, 1.0, 0.0, 1.0, 0.0, 0.0, 1.0, 0.0, 1.0, 1.0, 0.0, 1.0, 0.0, 0.0, 1.0, 0.0, 1.0, 1.0, 0.0, 1.0, 0.0, 0.0, 1.0, 0.0, 1.0, 1.0, 0.0, 1.0, 0.0, 0.0, 1.0, 0.0, 1.0, 1.0, 0.0, 1.0, 0.0, 0.0, 1.0, 0.0, 1.0, 1.0, 0.0, 1.0, 0.0, 0.0, 1.0, 0.0, 1.0, 1.0, 0.0, 1.0, 0.0, 0.0, 1.0, 0.0, 1.0, 1.0, 0.0, 1.0, 0.0, 0.0, 1.0, 0.0, 1.0, 1.0, 0.0, 1.0, 0.0, 0.0, 1.0, 0.0, 1.0, 1.0, 0.0, 1.0, 0.0, 0.0, 1.0, 0.0, 1.0, 1.0, 0.0, 1.0, 0.5, 1.0, 0.5975, 0.9904, 0.6913, 0.9619, 0.7778, 0.9157, 0.8536, 0.8536, 0.9157, 0.7778, 0.9619, 0.6913, 0.9904, 0.5975, 1.0, 0.5, 0.9904, 0.4025, 0.9619, 0.3087, 0.9157, 0.2222, 0.8536, 0.1464, 0.7778, 0.08427, 0.6913, 0.03806, 0.5975, 0.009607, 0.5, 0.0, 0.4025, 0.009607, 0.3087, 0.03806, 0.2222, 0.08427, 0.1464, 0.1464, 0.08426, 0.2222, 0.03806, 0.3087, 0.009607, 0.4025, 0.0, 0.5, 0.009607, 0.5975, 0.03806, 0.6913, 0.08427, 0.7778, 0.1464, 0.8536, 0.2222, 0.9157, 0.3087, 0.9619, 0.4025, 0.9904, 0.5, 1.0, 0.5975, 0.9904, 0.6913, 0.9619, 0.7778, 0.9157, 0.8536, 0.8536, 0.9157, 0.7778, 0.9619, 0.6913, 0.9904, 0.5975, 1.0, 0.5, 0.9904, 0.4025, 0.9619, 0.3087, 0.9157, 0.2222, 0.8536, 0.1464, 0.7778, 0.08427, 0.6913, 0.03806, 0.5975, 0.009607, 0.5, 0.0, 0.4025, 0.009607, 0.3087, 0.03806, 0.2222, 0.08427, 0.1464, 0.1464, 0.08426, 0.2222, 0.03806, 0.3087, 0.009607, 0.4025, 0.0, 0.5, 0.009607, 0.5975, 0.03806, 0.6913, 0.08427, 0.7778, 0.1464, 0.8536, 0.2222, 0.9157, 0.3087, 0.9619, 0.4025, 0.9904, 0.0, 0.0, 1.0, 0.0, 1.0, 1.0, 0.0, 1.0, 0.0, 0.0, 1.0, 0.0, 1.0, 1.0, 0.0, 1.0, 0.0, 0.0, 1.0, 0.0, 1.0, 1.0, 0.0, 1.0, 0.0, 0.0, 1.0, 0.0, 1.0, 1.0, 0.0, 1.0, 0.0, 0.0, 1.0, 0.0, 1.0, 1.0, 0.0, 1.0, 0.0, 0.0, 1.0, 0.0, 1.0, 1.0, 0.0, 1.0, 0.0, 0.0, 1.0, 0.0, 1.0, 1.0, 0.0, 1.0, 0.0, 0.0, 1.0, 0.0, 1.0, 1.0, 0.0, 1.0, 0.0, 0.0, 1.0, 0.0, 1.0, 1.0, 0.0, 1.0, 0.0, 0.0, 1.0, 0.0, 1.0, 1.0, 0.0, 1.0, 0.0, 0.0, 1.0, 0.0, 1.0, 1.0, 0.0, 1.0, 0.0, 0.0, 1.0, 0.0, 1.0, 1.0, 0.0, 1.0, 0.0, 0.0, 1.0, 0.0, 1.0, 1.0, 0.0, 1.0, 0.0, 0.0, 1.0, 0.0, 1.0, 1.0, 0.0, 1.0, 0.0, 0.0, 1.0, 0.0, 1.0, 1.0, 0.0, 1.0, 0.0, 0.0, 1.0, 0.0, 1.0, 1.0, 0.0, 1.0, 0.0, 0.0, 1.0, 0.0, 1.0, 1.0, 0.0, 1.0, 0.0, 0.0, 1.0, 0.0, 1.0, 1.0, 0.0, 1.0, 0.0, 0.0, 1.0, 0.0, 1.0, 1.0, 0.0, 1.0, 0.0, 0.0, 1.0, 0.0, 1.0, 1.0, 0.0, 1.0, 0.0, 0.0, 1.0, 0.0, 1.0, 1.0, 0.0, 1.0, 0.0, 0.0, 1.0, 0.0, 1.0, 1.0, 0.0, 1.0, 0.0, 0.0, 1.0, 0.0, 1.0, 1.0, 0.0, 1.0, 0.0, 0.0, 1.0, 0.0, 1.0, 1.0, 0.0, 1.0, 0.0, 0.0, 1.0, 0.0, 1.0, 1.0, 0.0, 1.0, 0.0, 0.0, 1.0, 0.0, 1.0, 1.0, 0.0, 1.0, 0.0, 0.0, 1.0, 0.0, 1.0, 1.0, 0.0, 1.0, 0.0, 0.0, 1.0, 0.0, 1.0, 1.0, 0.0, 1.0, 0.0, 0.0, 1.0, 0.0, 1.0, 1.0, 0.0, 1.0, 0.0, 0.0, 1.0, 0.0, 1.0, 1.0, 0.0, 1.0, 0.0, 0.0, 1.0, 0.0, 1.0, 1.0, 0.0, 1.0, 0.0, 0.0, 1.0, 0.0, 1.0, 1.0, 0.0, 1.0, 0.0, 0.0, 1.0, 0.0, 1.0, 1.0, 0.0, 1.0, 0.0, 0.0, 1.0, 0.0, 1.0, 1.0, 0.0, 1.0, 0.0, 0.0, 1.0, 0.0, 1.0, 1.0, 0.0, 1.0, 0.0, 0.0, 1.0, 0.0, 1.0, 1.0, 0.0, 1.0, 0.0, 0.0, 1.0, 0.0, 1.0, 1.0, 0.0, 1.0, 0.0, 0.0, 1.0, 0.0, 1.0, 1.0, 0.0, 1.0, 0.0, 0.0, 1.0, 0.0, 1.0, 1.0, 0.0, 1.0, 0.0, 0.0, 1.0, 0.0, 1.0, 1.0, 0.0, 1.0, 0.0, 0.0, 1.0, 0.0, 1.0, 1.0, 0.0, 1.0, 0.0, 0.0, 1.0, 0.0, 1.0, 1.0, 0.0, 1.0, 0.0, 0.0, 1.0, 0.0, 1.0, 1.0, 0.0, 1.0, 0.0, 0.0, 1.0, 0.0, 1.0, 1.0, 0.0, 1.0, 0.0, 0.0, 1.0, 0.0, 1.0, 1.0, 0.0, 1.0, 0.0, 0.0, 1.0, 0.0, 1.0, 1.0, 0.0, 1.0, 0.0, 0.0, 1.0, 0.0, 1.0, 1.0, 0.0, 1.0, 0.0, 0.0, 1.0, 0.0, 1.0, 1.0, 0.0, 1.0, 0.0, 0.0, 1.0, 0.0, 1.0, 1.0, 0.0, 1.0, 0.0, 0.0, 1.0, 0.0, 1.0, 1.0, 0.0, 1.0, 0.0, 0.0, 1.0, 0.0, 1.0, 1.0, 0.0, 1.0, 0.0, 0.0, 1.0, 0.0, 1.0, 1.0, 0.0, 1.0, 0.0, 0.0, 1.0, 0.0, 1.0, 1.0, 0.0, 1.0, 0.0, 0.0, 1.0, 0.0, 1.0, 1.0, 0.0, 1.0, 0.0, 0.0, 1.0, 0.0, 1.0, 1.0, 0.0, 1.0, 0.0, 0.0, 1.0, 0.0, 1.0, 1.0, 0.0, 1.0, 0.0, 0.0, 1.0, 0.0, 1.0, 1.0, 0.0, 1.0, 0.0, 0.0, 1.0, 0.0, 1.0, 1.0, 0.0, 1.0, 0.0, 0.0, 1.0, 0.0, 1.0, 1.0, 0.0, 1.0, 0.0, 0.0, 1.0, 0.0, 1.0, 1.0, 0.0, 1.0, 0.0, 0.0, 1.0, 0.0, 1.0, 1.0, 0.0, 1.0, 0.0, 0.0, 1.0, 0.0, 1.0, 1.0, 0.0, 1.0, 0.5, 1.0, 0.5975, 0.9904, 0.6913, 0.9619, 0.7778, 0.9157, 0.8536, 0.8536, 0.9157, 0.7778, 0.9619, 0.6913, 0.9904, 0.5975, 1.0, 0.5, 0.9904, 0.4025, 0.9619, 0.3087, 0.9157, 0.2222, 0.8536, 0.1464, 0.7778, 0.08427, 0.6913, 0.03806, 0.5975, 0.009607, 0.5, 0.0, 0.4025, 0.009607, 0.3087, 0.03806, 0.2222, 0.08427, 0.1464, 0.1464, 0.08426, 0.2222, 0.03806, 0.3087, 0.009607, 0.4025, 0.0, 0.5, 0.009607, 0.5975, 0.03806, 0.6913, 0.08427, 0.7778, 0.1464, 0.8536, 0.2222, 0.9157, 0.3087, 0.9619, 0.4025, 0.9904, 0.0, 0.0, 1.0, 0.0, 1.0, 1.0, 0.0, 1.0, 0.0, 0.0, 1.0, 0.0, 1.0, 1.0, 0.0, 1.0, 0.5, 1.0, 0.5975, 0.9904, 0.6913, 0.9619, 0.7778, 0.9157, 0.8536, 0.8536, 0.9157, 0.7778, 0.9619, 0.6913, 0.9904, 0.5975, 1.0, 0.5, 0.9904, 0.4025, 0.9619, 0.3087, 0.9157, 0.2222, 0.8536, 0.1464, 0.7778, 0.08427, 0.6913, 0.03806, 0.5975, 0.009607, 0.5, 0.0, 0.4025, 0.009607, 0.3087, 0.03806, 0.2222, 0.08427, 0.1464, 0.1464, 0.08426, 0.2222, 0.03806, 0.3087, 0.009607, 0.4025, 0.0, 0.5, 0.009607, 0.5975, 0.03806, 0.6913, 0.08427, 0.7778, 0.1464, 0.8536, 0.2222, 0.9157, 0.3087, 0.9619, 0.4025, 0.9904, 0.5, 1.0, 0.5975, 0.9904, 0.6913, 0.9619, 0.7778, 0.9157, 0.8536, 0.8536, 0.9157, 0.7778, 0.9619, 0.6913, 0.9904, 0.5975, 1.0, 0.5, 0.9904, 0.4025, 0.9619, 0.3087, 0.9157, 0.2222, 0.8536, 0.1464, 0.7778, 0.08427, 0.6913, 0.03806, 0.5975, 0.009607, 0.5, 0.0, 0.4025, 0.009607, 0.3087, 0.03806, 0.2222, 0.08427, 0.1464, 0.1464, 0.08426, 0.2222, 0.03806, 0.3087, 0.009607, 0.4025, 0.0, 0.5, 0.009607, 0.5975, 0.03806, 0.6913, 0.08427, 0.7778, 0.1464, 0.8536, 0.2222, 0.9157, 0.3087, 0.9619, 0.4025, 0.9904, 0.5, 1.0, 0.5975, 0.9904, 0.6913, 0.9619, 0.7778, 0.9157, 0.8536, 0.8536, 0.9157, 0.7778, 0.9619, 0.6913, 0.9904, 0.5975, 1.0, 0.5, 0.9904, 0.4025, 0.9619, 0.3087, 0.9157, 0.2222, 0.8536, 0.1464, 0.7778, 0.08427, 0.6913, 0.03806, 0.5975, 0.009607, 0.5, 0.0, 0.4025, 0.009607, 0.3087, 0.03806, 0.2222, 0.08427, 0.1464, 0.1464, 0.08426, 0.2222, 0.03806, 0.3087, 0.009607, 0.4025, 0.0, 0.5, 0.009607, 0.5975, 0.03806, 0.6913, 0.08427, 0.7778, 0.1464, 0.8536, 0.2222, 0.9157, 0.3087, 0.9619, 0.4025, 0.9904, 0.0, 0.0, 1.0, 0.0, 1.0, 1.0, 0.0, 1.0, 0.0, 0.0, 1.0, 0.0, 1.0, 1.0, 0.0, 1.0, 0.0, 0.0, 1.0, 0.0, 1.0, 1.0, 0.0, 1.0, 0.0, 0.0, 1.0, 0.0, 1.0, 1.0, 0.0, 1.0, 0.0, 0.0, 1.0, 0.0, 1.0, 1.0, 0.0, 1.0, 0.0, 0.0, 1.0, 0.0, 1.0, 1.0, 0.0, 1.0, 0.0, 0.0, 1.0, 0.0, 1.0, 1.0, 0.0, 1.0, 0.0, 0.0, 1.0, 0.0, 1.0, 1.0, 0.0, 1.0, 0.0, 0.0, 1.0, 0.0, 1.0, 1.0, 0.0, 1.0, 0.0, 0.0, 1.0, 0.0, 1.0, 1.0, 0.0, 1.0, 0.0, 0.0, 1.0, 0.0, 1.0, 1.0, 0.0, 1.0, 0.0, 0.0, 1.0, 0.0, 1.0, 1.0, 0.0, 1.0, 0.0, 0.0, 1.0, 0.0, 1.0, 1.0, 0.0, 1.0, 0.0, 0.0, 1.0, 0.0, 1.0, 1.0, 0.0, 1.0, 0.0, 0.0, 1.0, 0.0, 1.0, 1.0, 0.0, 1.0, 0.0, 0.0, 1.0, 0.0, 1.0, 1.0, 0.0, 1.0, 0.0, 0.0, 1.0, 0.0, 1.0, 1.0, 0.0, 1.0, 0.0, 0.0, 1.0, 0.0, 1.0, 1.0, 0.0, 1.0, 0.0, 0.0, 1.0, 0.0, 1.0, 1.0, 0.0, 1.0, 0.0, 0.0, 1.0, 0.0, 1.0, 1.0, 0.0, 1.0, 0.0, 0.0, 1.0, 0.0, 1.0, 1.0, 0.0, 1.0, 0.0, 0.0, 1.0, 0.0, 1.0, 1.0, 0.0, 1.0, 0.0, 0.0, 1.0, 0.0, 1.0, 1.0, 0.0, 1.0, 0.0, 0.0, 1.0, 0.0, 1.0, 1.0, 0.0, 1.0, 0.0, 0.0, 1.0, 0.0, 1.0, 1.0, 0.0, 1.0, 0.0, 0.0, 1.0, 0.0, 1.0, 1.0, 0.0, 1.0, 0.0, 0.0, 1.0, 0.0, 1.0, 1.0, 0.0, 1.0, 0.0, 0.0, 1.0, 0.0, 1.0, 1.0, 0.0, 1.0, 0.0, 0.0, 1.0, 0.0, 1.0, 1.0, 0.0, 1.0, 0.0, 0.0, 1.0, 0.0, 1.0, 1.0, 0.0, 1.0, 0.0, 0.0, 1.0, 0.0, 1.0, 1.0, 0.0, 1.0, 0.0, 0.0, 1.0, 0.0, 1.0, 1.0, 0.0, 1.0, 0.5, 1.0, 0.5975, 0.9904, 0.6913, 0.9619, 0.7778, 0.9157, 0.8536, 0.8536, 0.9157, 0.7778, 0.9619, 0.6913, 0.9904, 0.5975, 1.0, 0.5, 0.9904, 0.4025, 0.9619, 0.3087, 0.9157, 0.2222, 0.8536, 0.1464, 0.7778, 0.08427, 0.6913, 0.03806, 0.5975, 0.009607, 0.5, 0.0, 0.4025, 0.009607, 0.3087, 0.03806, 0.2222, 0.08427, 0.1464, 0.1464, 0.08426, 0.2222, 0.03806, 0.3087, 0.009607, 0.4025, 0.0, 0.5, 0.009607, 0.5975, 0.03806, 0.6913, 0.08427, 0.7778, 0.1464, 0.8536, 0.2222, 0.9157, 0.3087, 0.9619, 0.4025, 0.9904, 0.5, 1.0, 0.5975, 0.9904, 0.6913, 0.9619, 0.7778, 0.9157, 0.8536, 0.8536, 0.9157, 0.7778, 0.9619, 0.6913, 0.9904, 0.5975, 1.0, 0.5, 0.9904, 0.4025, 0.9619, 0.3087, 0.9157, 0.2222, 0.8536, 0.1464, 0.7778, 0.08427, 0.6913, 0.03806, 0.5975, 0.009607, 0.5, 0.0, 0.4025, 0.009607, 0.3087, 0.03806, 0.2222, 0.08427, 0.1464, 0.1464, 0.08426, 0.2222, 0.03806, 0.3087, 0.009607, 0.4025, 0.0, 0.5, 0.009607, 0.5975, 0.03806, 0.6913, 0.08427, 0.7778, 0.1464, 0.8536, 0.2222, 0.9157, 0.3087, 0.9619, 0.4025, 0.9904, 0.0, 0.0, 1.0, 0.0, 1.0, 1.0, 0.0, 1.0, 0.0, 0.0, 1.0, 0.0, 1.0, 1.0, 0.0, 1.0, 0.0, 0.0, 1.0, 0.0, 1.0, 1.0, 0.0, 1.0, 0.0, 0.0, 1.0, 0.0, 1.0, 1.0, 0.0, 1.0, 0.0, 0.0, 1.0, 0.0, 1.0, 1.0, 0.0, 1.0, 0.0, 0.0, 1.0, 0.0, 1.0, 1.0, 0.0, 1.0, 0.0, 0.0, 1.0, 0.0, 1.0, 1.0, 0.0, 1.0, 0.0, 0.0, 1.0, 0.0, 1.0, 1.0, 0.0, 1.0, 0.0, 0.0, 1.0, 0.0, 1.0, 1.0, 0.0, 1.0, 0.0, 0.0, 1.0, 0.0, 1.0, 1.0, 0.0, 1.0, 0.0, 0.0, 1.0, 0.0, 1.0, 1.0, 0.0, 1.0, 0.0, 0.0, 1.0, 0.0, 1.0, 1.0, 0.0, 1.0, 0.0, 0.0, 1.0, 0.0, 1.0, 1.0, 0.0, 1.0, 0.0, 0.0, 1.0, 0.0, 1.0, 1.0, 0.0, 1.0, 0.0, 0.0, 1.0, 0.0, 1.0, 1.0, 0.0, 1.0, 0.0, 0.0, 1.0, 0.0, 1.0, 1.0, 0.0, 1.0, 0.0, 0.0, 1.0, 0.0, 1.0, 1.0, 0.0, 1.0, 0.0, 0.0, 1.0, 0.0, 1.0, 1.0, 0.0, 1.0, 0.0, 0.0, 1.0, 0.0, 1.0, 1.0, 0.0, 1.0, 0.0, 0.0, 1.0, 0.0, 1.0, 1.0, 0.0, 1.0, 0.0, 0.0, 1.0, 0.0, 1.0, 1.0, 0.0, 1.0, 0.0, 0.0, 1.0, 0.0, 1.0, 1.0, 0.0, 1.0, 0.0, 0.0, 1.0, 0.0, 1.0, 1.0, 0.0, 1.0, 0.0, 0.0, 1.0, 0.0, 1.0, 1.0, 0.0, 1.0, 0.0, 0.0, 1.0, 0.0, 1.0, 1.0, 0.0, 1.0, 0.0, 0.0, 1.0, 0.0, 1.0, 1.0, 0.0, 1.0, 0.0, 0.0, 1.0, 0.0, 1.0, 1.0, 0.0, 1.0, 0.0, 0.0, 1.0, 0.0, 1.0, 1.0, 0.0, 1.0, 0.0, 0.0, 1.0, 0.0, 1.0, 1.0, 0.0, 1.0, 0.0, 0.0, 1.0, 0.0, 1.0, 1.0, 0.0, 1.0, 0.0, 0.0, 1.0, 0.0, 1.0, 1.0, 0.0, 1.0, 0.0, 0.0, 1.0, 0.0, 1.0, 1.0, 0.0, 1.0, 0.0, 0.0, 1.0, 0.0, 1.0, 1.0, 0.0, 1.0, 0.0, 0.0, 1.0, 0.0, 1.0, 1.0, 0.0, 1.0, 0.0, 0.0, 1.0, 0.0, 1.0, 1.0, 0.0, 1.0, 0.0, 0.0, 1.0, 0.0, 1.0, 1.0, 0.0, 1.0, 0.0, 0.0, 1.0, 0.0, 1.0, 1.0, 0.0, 1.0, 0.0, 0.0, 1.0, 0.0, 1.0, 1.0, 0.0, 1.0, 0.0, 0.0, 1.0, 0.0, 1.0, 1.0, 0.0, 0.0, 1.0, 0.0, 1.0, 1.0, 0.0, 1.0, 0.0, 0.0, 1.0, 0.0, 1.0, 1.0, 0.0, 1.0, 0.0, 0.0, 1.0, 0.0, 1.0, 1.0, 0.0, 1.0, 0.0, 0.0, 1.0, 0.0, 1.0, 1.0, 0.0, 0.0, 1.0, 0.0, 1.0, 1.0, 0.0, 1.0, 0.0, 0.0, 1.0, 0.0, 1.0, 1.0, 0.0, 0.0, 1.0, 0.0, 1.0, 1.0, 0.0, 1.0, 0.0, 0.0, 1.0, 0.0, 1.0, 1.0, 0.0, 0.0, 1.0, 0.0, 1.0, 1.0, 0.0, 1.0, 0.0, 0.0, 1.0, 0.0, 1.0, 1.0, 0.0, 0.0, 1.0, 0.0, 1.0, 1.0, 0.0, 1.0, 0.0, 0.0, 1.0, 0.0, 1.0, 1.0, 0.0, 0.0, 1.0, 0.0, 1.0, 1.0, 0.0, 0.0, 1.0, 0.0, 1.0, 1.0, 0.0, 0.0, 1.0, 0.0, 1.0, 1.0, 0.0, 0.0, 1.0, 0.0, 1.0, 1.0, 0.0, 1.0, 0.0, 0.0, 1.0, 0.0, 1.0, 1.0, 0.0, 1.0, 0.0, 0.0, 1.0, 0.0, 1.0, 1.0, 0.0, 1.0, 0.0, 0.0, 1.0, 0.0, 1.0, 1.0, 0.0, 1.0, 0.0, 0.0, 1.0, 0.0, 1.0, 1.0, 0.0, 1.0, 0.0, 0.0, 1.0, 0.0, 1.0, 1.0, 0.0, 1.0, 0.0, 0.0, 1.0, 0.0, 1.0, 1.0, 0.0, 1.0, 0.0, 0.0, 1.0, 0.0, 1.0, 1.0, 0.0, 1.0, 0.0, 0.0, 1.0, 0.0, 1.0, 1.0, 0.0, 1.0, 0.0, 0.0, 1.0, 0.0, 1.0, 1.0, 0.0, 1.0, 0.0, 0.0, 1.0, 0.0, 1.0, 1.0, 0.0, 1.0, 0.0, 0.0, 1.0, 0.0, 1.0, 1.0, 0.0, 1.0, 0.0, 0.0, 1.0, 0.0, 1.0, 1.0, 0.0, 1.0, 0.0, 0.0, 1.0, 0.0, 1.0, 1.0, 0.0, 1.0, 0.0, 0.0, 1.0, 0.0, 1.0, 1.0, 0.0, 1.0, 0.0, 0.0, 1.0, 0.0, 1.0, 1.0, 0.0, 1.0, 0.0, 0.0, 1.0, 0.0, 1.0, 1.0, 0.0, 1.0, 0.0, 0.0, 1.0, 0.0, 1.0, 1.0, 0.0, 1.0, 0.0, 0.0, 1.0, 0.0, 1.0, 1.0, 0.0, 1.0, 0.0, 0.0, 1.0, 0.0, 1.0, 1.0, 0.0, 1.0, 0.0, 0.0, 1.0, 0.0, 1.0, 1.0, 0.0, 1.0, 0.0, 0.0, 1.0, 0.0, 1.0, 1.0, 0.0, 1.0, 0.0, 0.0, 1.0, 0.0, 1.0, 1.0, 0.0, 0.0, 1.0, 0.0, 1.0, 1.0, 0.0, 1.0, 0.0, 0.0, 1.0, 0.0, 1.0, 1.0, 0.0, 0.0, 1.0, 0.0, 1.0, 1.0, 0.0, 1.0, 0.0, 0.0, 1.0, 0.0, 1.0, 1.0, 0.0, 0.0, 1.0, 0.0, 1.0, 1.0, 0.0, 1.0, 0.0, 0.0, 1.0, 0.0, 1.0, 1.0, 0.0, 0.0, 1.0, 0.0, 1.0, 1.0, 0.0, 0.0, 1.0, 0.0, 1.0, 1.0, 0.0, 0.0, 1.0, 0.0, 1.0, 1.0, 0.0, 0.0, 1.0, 0.0, 1.0, 1.0, 0.0, 1.0, 0.0, 0.0, 1.0, 0.0, 1.0, 1.0, 0.0, 1.0, 0.0, 0.0, 1.0, 0.0, 1.0, 1.0, 0.0, 1.0, 0.0, 0.0, 1.0, 0.0, 1.0, 1.0, 0.0, 1.0, 0.0, 0.0, 1.0, 0.0, 1.0, 1.0, 0.0, 1.0, 0.0, 0.0, 1.0, 0.0, 1.0, 1.0, 0.0, 1.0, 0.0, 0.0, 1.0, 0.0, 1.0, 1.0, 0.0, 1.0, 0.0, 0.0, 1.0, 0.0, 1.0, 1.0, 0.0, 1.0, 0.0, 0.0, 1.0, 0.0, 1.0, 1.0, 0.0, 1.0, 0.0, 0.0, 1.0, 0.0, 1.0, 1.0, 0.0, 1.0, 0.0, 0.0, 1.0, 0.0, 1.0, 1.0, 0.0, 1.0, 0.0, 0.0, 1.0, 0.0, 1.0, 1.0, 0.0, 1.0, 0.0, 0.0, 1.0, 0.0, 1.0, 1.0, 0.0, 1.0, 0.0, 0.0, 1.0, 0.0, 1.0, 1.0, 0.0, 1.0, 0.0, 0.0, 1.0, 0.0, 1.0, 1.0, 0.0, 1.0, 0.0, 0.0, 1.0, 0.0, 1.0, 1.0, 0.0, 1.0, 0.0, 0.0, 1.0, 0.0, 1.0, 1.0, 0.0, 1.0, 0.0, 0.0, 1.0, 0.0, 1.0, 1.0, 0.0, 1.0, 0.0, 0.0, 1.0, 0.0, 1.0, 1.0, 0.0, 1.0, 0.0, 0.0, 1.0, 0.0, 1.0, 1.0, 0.0, 1.0, 0.0, 0.0, 1.0, 0.0, 1.0, 1.0, 0.0, 0.0, 1.0, 0.0, 1.0, 1.0, 0.0, 1.0, 0.0, 0.0, 1.0, 0.0, 1.0, 1.0, 0.0, 0.0, 1.0, 0.0, 1.0, 1.0, 0.0, 1.0, 0.0, 0.0, 1.0, 0.0, 1.0, 1.0, 0.0, 0.0, 1.0, 0.0, 1.0, 1.0, 0.0, 1.0, 0.0, 0.0, 1.0, 0.0, 1.0, 1.0, 0.0, 0.0, 1.0, 0.0, 1.0, 1.0, 0.0, 1.0, 0.0, 0.0, 1.0, 0.0, 1.0, 1.0, 0.0, 0.0, 1.0, 0.0, 1.0, 1.0, 0.0, 0.0, 1.0, 0.0, 1.0, 1.0, 0.0, 0.0, 1.0, 0.0, 1.0, 1.0, 0.0, 0.0, 1.0, 0.0, 1.0, 1.0, 0.0, 1.0, 0.0, 0.0, 1.0, 0.0, 1.0, 1.0, 0.0, 1.0, 0.0, 0.0, 1.0, 0.0, 1.0, 1.0, 0.0, 1.0, 0.0, 0.0, 1.0, 0.0, 1.0, 1.0, 0.0, 1.0, 0.0, 0.0, 1.0, 0.0, 1.0, 1.0, 0.0, 1.0, 0.0, 0.0, 1.0, 0.0, 1.0, 1.0, 0.0, 1.0, 0.0, 0.0, 1.0, 0.0, 1.0, 1.0, 0.0, 1.0, 0.0, 0.0, 1.0, 0.0, 1.0, 1.0, 0.0, 1.0, 0.0, 0.0, 1.0, 0.0, 1.0, 1.0, 0.0, 1.0, 0.0, 0.0, 1.0, 0.0, 1.0, 1.0, 0.0, 1.0, 0.0, 0.0, 1.0, 0.0, 1.0, 1.0, 0.0, 1.0, 0.0, 0.0, 1.0, 0.0, 1.0, 1.0, 0.0, 1.0, 0.0, 0.0, 1.0, 0.0, 1.0, 1.0, 0.0, 1.0, 0.0, 0.0, 1.0, 0.0, 1.0, 1.0, 0.0, 1.0, 0.0, 0.0, 1.0, 0.0, 1.0, 1.0, 0.0, 1.0, 0.0, 0.0, 1.0, 0.0, 1.0, 1.0, 0.0, 1.0, 0.0, 0.0, 1.0, 0.0, 1.0, 1.0, 0.0, 1.0, 0.0, 0.0, 1.0, 0.0, 1.0, 1.0, 0.0, 1.0, 0.0, 0.0, 1.0, 0.0, 1.0, 1.0, 0.0, 1.0, 0.0, 0.0, 1.0, 0.0, 1.0, 1.0, 0.0, 1.0, 0.0, 0.0, 1.0, 0.0, 1.0, 1.0, 0.0, 1.0, 0.0, 0.0, 1.0, 0.0, 1.0, 1.0, 0.0, 1.0, 0.0, 0.0, 1.0, 0.0, 1.0, 1.0, 0.0, 1.0, 0.0, 0.0, 1.0, 0.0, 1.0, 1.0, 0.0, 1.0, 0.0, 0.0, 1.0, 0.0, 1.0, 1.0, 0.0, 1.0, 0.0, 0.0, 1.0, 0.0, 1.0, 1.0, 0.0, 1.0, 0.0, 0.0, 1.0, 0.0, 1.0, 1.0, 0.0, 1.0, 0.0, 0.0, 1.0, 0.0, 1.0, 1.0, 0.0, 1.0, 0.0, 0.0, 1.0, 0.0, 1.0, 1.0, 0.0, 1.0, 0.0, 0.0, 1.0, 0.0, 1.0, 1.0, 0.0, 1.0, 0.0, 0.0, 1.0, 0.0, 1.0, 1.0, 0.0, 1.0, 0.0, 0.0, 1.0, 0.0, 1.0, 1.0, 0.0, 1.0, 0.0, 0.0, 1.0, 0.0, 1.0, 1.0, 0.0, 1.0, 0.0, 0.0, 1.0, 0.0, 1.0, 1.0, 0.0, 1.0, 0.0, 0.0, 1.0, 0.0, 1.0, 1.0, 0.0, 1.0, 0.0, 0.0, 1.0, 0.0, 1.0, 1.0, 0.0, 1.0, 0.0, 0.0, 1.0, 0.0, 1.0, 1.0, 0.0, 1.0, 0.0, 0.0, 1.0, 0.0, 1.0, 1.0, 0.0, 1.0, 0.0, 0.0, 1.0, 0.0, 1.0, 1.0, 0.0, 1.0, 0.0, 0.0, 1.0, 0.0, 1.0, 1.0, 0.0, 1.0])
me_cube.materials.append(mat_chrome)
me_cube.materials.append(mat_dark_metal)
me_cube.materials.append(mat_concrete)
me_cube.use_remesh_preserve_volume = False
me_cube.use_remesh_preserve_attributes = False
me_cube.use_mirror_vertex_groups = False
me_cube.update()

# ---- objects
ob_cube = bpy.data.objects.new('Cube', me_cube)
ob_lamp = bpy.data.objects.new('Lamp', light_lamp)
ob_camera = bpy.data.objects.new('Camera', cam_camera)

# ---- transforms, parenting, visibility, modifiers, constraints
ob_cube.location = (0.0, 0.0, 0.0)
ob_cube.lock_rotations_4d = False
ob_cube.empty_display_type = 'ARROWS'
ob_cube.lineart.crease_threshold = 0.0
ob_lamp.location = (4.076, 1.005, 5.904)
ob_lamp.rotation_euler = (0.6503, 0.05522, 1.866)
ob_lamp.lock_rotations_4d = False
ob_lamp.empty_display_type = 'ARROWS'
ob_lamp.color = (0.0, 0.0, 0.0, 0.0)
ob_lamp.lineart.crease_threshold = 0.0
ob_camera.location = (7.481, -6.508, 5.344)
ob_camera.rotation_euler = (1.109, 0.0, 0.8149)
ob_camera.lock_rotations_4d = False
ob_camera.empty_display_type = 'ARROWS'
ob_camera.color = (0.0, 0.0, 0.0, 0.0)
ob_camera.display_type = 'WIRE'
ob_camera.lineart.crease_threshold = 0.0

# ---- collection membership
col_collection_1.objects.link(ob_cube)
col_collection_1.objects.link(ob_lamp)
col_collection_1.objects.link(ob_camera)

# ---- scene / render settings (as saved in the file)
scene.camera = ob_camera
scene.frame_start = 1; scene.frame_end = 250; scene.frame_set(1)
scene.render.engine = 'BLENDER_EEVEE_NEXT'
scene.render.resolution_percentage = 50
scene.render.dither_intensity = 0.0
scene.cycles.use_denoising = False
scene.cycles.samples = 128
scene.cycles.sampling_pattern = 'TABULATED_SOBOL'
scene.cycles.light_sampling_threshold = 0.0
scene.cycles.use_adaptive_sampling = False
scene.cycles.use_light_tree = False
scene.cycles.blur_glossy = 0.0
scene.cycles.sample_clamp_indirect = 0.0
scene.view_settings.view_transform = 'Standard'
bpy.context.view_layer.update()
